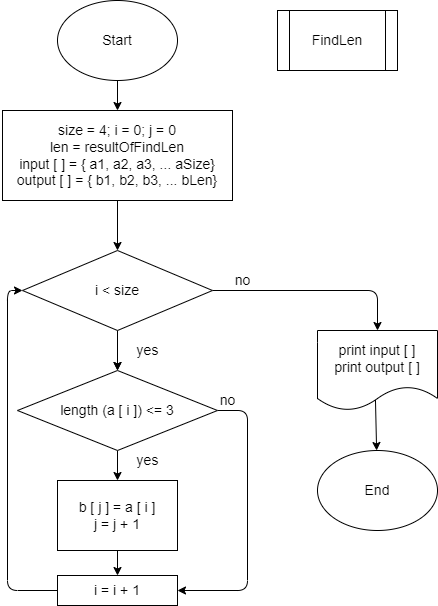

The diagram above was exported from draw.io. Its source (the exported page's mxGraphModel, read from the mxfile embedded in the PNG):
<mxGraphModel dx="615" dy="478" grid="1" gridSize="10" guides="1" tooltips="1" connect="1" arrows="1" fold="1" page="1" pageScale="1" pageWidth="827" pageHeight="1169" math="0" shadow="0">
  <root>
    <mxCell id="0" />
    <mxCell id="1" parent="0" />
    <mxCell id="4" style="edgeStyle=none;html=1;entryX=0.5;entryY=0;entryDx=0;entryDy=0;fontSize=14;" edge="1" parent="1" source="2" target="3">
      <mxGeometry relative="1" as="geometry" />
    </mxCell>
    <mxCell id="2" value="&lt;font style=&quot;font-size: 14px&quot;&gt;Start&lt;/font&gt;" style="ellipse;whiteSpace=wrap;html=1;" vertex="1" parent="1">
      <mxGeometry x="60" y="10" width="120" height="80" as="geometry" />
    </mxCell>
    <mxCell id="7" style="edgeStyle=none;html=1;entryX=0.5;entryY=0;entryDx=0;entryDy=0;fontSize=14;" edge="1" parent="1" source="3" target="6">
      <mxGeometry relative="1" as="geometry" />
    </mxCell>
    <mxCell id="3" value="size = 4; i = 0; j = 0&lt;br&gt;len = resultOfFindLen&lt;br&gt;input [ ] = { a1, a2, a3, ... aSize}&lt;br&gt;output [ ] = { b1, b2, b3, ... bLen}" style="rounded=0;whiteSpace=wrap;html=1;fontSize=14;" vertex="1" parent="1">
      <mxGeometry x="5" y="120" width="230" height="90" as="geometry" />
    </mxCell>
    <mxCell id="5" value="FindLen" style="shape=process;whiteSpace=wrap;html=1;backgroundOutline=1;fontSize=14;" vertex="1" parent="1">
      <mxGeometry x="280" y="20" width="120" height="60" as="geometry" />
    </mxCell>
    <mxCell id="11" value="" style="edgeStyle=none;html=1;fontSize=14;" edge="1" parent="1" source="6" target="8">
      <mxGeometry relative="1" as="geometry" />
    </mxCell>
    <mxCell id="12" style="edgeStyle=none;html=1;entryX=0.5;entryY=0;entryDx=0;entryDy=0;fontSize=14;" edge="1" parent="1" source="6" target="8">
      <mxGeometry relative="1" as="geometry" />
    </mxCell>
    <mxCell id="19" style="edgeStyle=none;html=1;fontSize=14;entryX=0.5;entryY=0;entryDx=0;entryDy=0;exitX=1;exitY=0.5;exitDx=0;exitDy=0;" edge="1" parent="1" source="6" target="20">
      <mxGeometry relative="1" as="geometry">
        <mxPoint x="400" y="300" as="targetPoint" />
        <Array as="points">
          <mxPoint x="380" y="300" />
        </Array>
      </mxGeometry>
    </mxCell>
    <mxCell id="6" value="i &amp;lt; size" style="rhombus;whiteSpace=wrap;html=1;fontSize=14;" vertex="1" parent="1">
      <mxGeometry x="25" y="260" width="190" height="80" as="geometry" />
    </mxCell>
    <mxCell id="13" style="edgeStyle=none;html=1;entryX=0.5;entryY=0;entryDx=0;entryDy=0;fontSize=14;" edge="1" parent="1" source="8" target="9">
      <mxGeometry relative="1" as="geometry" />
    </mxCell>
    <mxCell id="15" style="edgeStyle=none;html=1;entryX=1;entryY=0.5;entryDx=0;entryDy=0;fontSize=14;exitX=1;exitY=0.5;exitDx=0;exitDy=0;" edge="1" parent="1" source="8" target="10">
      <mxGeometry relative="1" as="geometry">
        <Array as="points">
          <mxPoint x="250" y="420" />
          <mxPoint x="250" y="600" />
        </Array>
      </mxGeometry>
    </mxCell>
    <mxCell id="8" value="length (a [ i ]) &amp;lt;= 3" style="rhombus;whiteSpace=wrap;html=1;fontSize=14;" vertex="1" parent="1">
      <mxGeometry x="20" y="380" width="200" height="80" as="geometry" />
    </mxCell>
    <mxCell id="14" style="edgeStyle=none;html=1;entryX=0.5;entryY=0;entryDx=0;entryDy=0;fontSize=14;" edge="1" parent="1" source="9" target="10">
      <mxGeometry relative="1" as="geometry" />
    </mxCell>
    <mxCell id="9" value="b [ j ] = a [ i ]&lt;br&gt;j = j + 1" style="rounded=0;whiteSpace=wrap;html=1;fontSize=14;" vertex="1" parent="1">
      <mxGeometry x="60" y="490" width="120" height="70" as="geometry" />
    </mxCell>
    <mxCell id="16" style="edgeStyle=none;html=1;entryX=0;entryY=0.5;entryDx=0;entryDy=0;fontSize=14;exitX=0;exitY=0.5;exitDx=0;exitDy=0;" edge="1" parent="1" source="10" target="6">
      <mxGeometry relative="1" as="geometry">
        <Array as="points">
          <mxPoint x="10" y="600" />
          <mxPoint x="10" y="300" />
        </Array>
      </mxGeometry>
    </mxCell>
    <mxCell id="10" value="i = i + 1" style="rounded=0;whiteSpace=wrap;html=1;fontSize=14;" vertex="1" parent="1">
      <mxGeometry x="60" y="585" width="120" height="30" as="geometry" />
    </mxCell>
    <mxCell id="17" value="yes" style="text;html=1;align=center;verticalAlign=middle;resizable=0;points=[];autosize=1;strokeColor=none;fillColor=none;fontSize=14;" vertex="1" parent="1">
      <mxGeometry x="130" y="350" width="40" height="20" as="geometry" />
    </mxCell>
    <mxCell id="18" value="yes" style="text;html=1;align=center;verticalAlign=middle;resizable=0;points=[];autosize=1;strokeColor=none;fillColor=none;fontSize=14;" vertex="1" parent="1">
      <mxGeometry x="130" y="460" width="40" height="20" as="geometry" />
    </mxCell>
    <mxCell id="24" style="edgeStyle=none;html=1;fontSize=14;exitX=0.483;exitY=0.863;exitDx=0;exitDy=0;exitPerimeter=0;" edge="1" parent="1" source="20" target="23">
      <mxGeometry relative="1" as="geometry" />
    </mxCell>
    <mxCell id="20" value="print input [ ]&lt;br&gt;print output [ ]" style="shape=document;whiteSpace=wrap;html=1;boundedLbl=1;fontSize=14;" vertex="1" parent="1">
      <mxGeometry x="320" y="340" width="120" height="80" as="geometry" />
    </mxCell>
    <mxCell id="21" value="no&lt;br&gt;" style="text;html=1;align=center;verticalAlign=middle;resizable=0;points=[];autosize=1;strokeColor=none;fillColor=none;fontSize=14;" vertex="1" parent="1">
      <mxGeometry x="230" y="280" width="30" height="20" as="geometry" />
    </mxCell>
    <mxCell id="22" value="no&lt;br&gt;" style="text;html=1;align=center;verticalAlign=middle;resizable=0;points=[];autosize=1;strokeColor=none;fillColor=none;fontSize=14;" vertex="1" parent="1">
      <mxGeometry x="215" y="400" width="30" height="20" as="geometry" />
    </mxCell>
    <mxCell id="23" value="End" style="ellipse;whiteSpace=wrap;html=1;fontSize=14;" vertex="1" parent="1">
      <mxGeometry x="320" y="460" width="120" height="80" as="geometry" />
    </mxCell>
  </root>
</mxGraphModel>